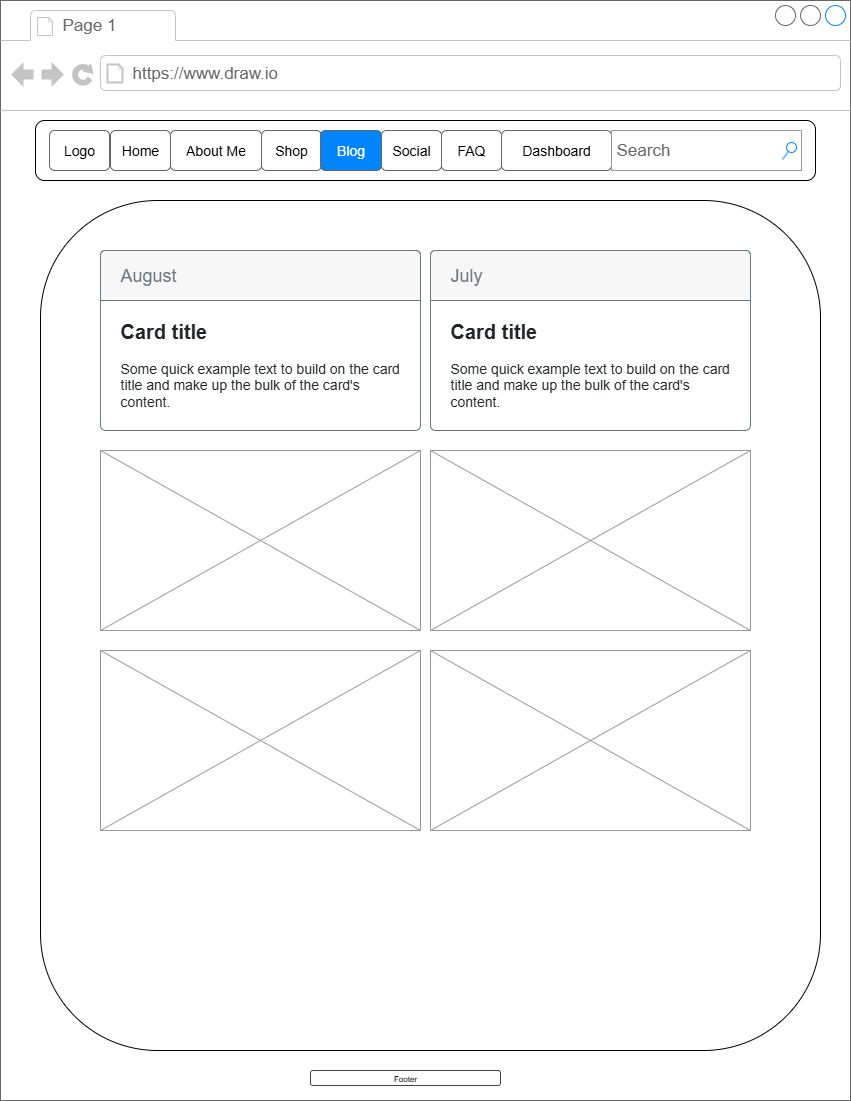

The diagram above was exported from draw.io. Its source (the exported page's mxGraphModel, read from the mxfile embedded in the PNG):
<mxGraphModel dx="1665" dy="751" grid="1" gridSize="10" guides="1" tooltips="1" connect="1" arrows="1" fold="1" page="1" pageScale="1" pageWidth="850" pageHeight="1100" math="0" shadow="0">
  <root>
    <mxCell id="0" />
    <mxCell id="1" parent="0" />
    <mxCell id="pzEOpjILeBI49Nu5JuvM-69" value="" style="strokeWidth=1;shadow=0;dashed=0;align=center;html=1;shape=mxgraph.mockup.containers.browserWindow;rSize=0;strokeColor=#666666;strokeColor2=#008cff;strokeColor3=#c4c4c4;mainText=,;recursiveResize=0;" parent="1" vertex="1">
      <mxGeometry width="850" height="1100" as="geometry" />
    </mxCell>
    <mxCell id="pzEOpjILeBI49Nu5JuvM-70" value="Page 1" style="strokeWidth=1;shadow=0;dashed=0;align=center;html=1;shape=mxgraph.mockup.containers.anchor;fontSize=17;fontColor=#666666;align=left;whiteSpace=wrap;" parent="pzEOpjILeBI49Nu5JuvM-69" vertex="1">
      <mxGeometry x="60" y="12" width="110" height="26" as="geometry" />
    </mxCell>
    <mxCell id="pzEOpjILeBI49Nu5JuvM-71" value="https://www.draw.io" style="strokeWidth=1;shadow=0;dashed=0;align=center;html=1;shape=mxgraph.mockup.containers.anchor;rSize=0;fontSize=17;fontColor=#666666;align=left;" parent="pzEOpjILeBI49Nu5JuvM-69" vertex="1">
      <mxGeometry x="130" y="60" width="250" height="26" as="geometry" />
    </mxCell>
    <mxCell id="pzEOpjILeBI49Nu5JuvM-38" value="" style="rounded=1;whiteSpace=wrap;html=1;" parent="pzEOpjILeBI49Nu5JuvM-69" vertex="1">
      <mxGeometry x="35" y="120" width="780" height="60" as="geometry" />
    </mxCell>
    <mxCell id="pzEOpjILeBI49Nu5JuvM-45" value="Logo" style="text;strokeColor=inherit;align=center;verticalAlign=middle;spacingLeft=10;spacingRight=10;overflow=hidden;points=[[0,0.5],[1,0.5]];portConstraint=eastwest;rotatable=0;whiteSpace=wrap;html=1;shape=mxgraph.bootstrap.rrect;rSize=5;fillColor=inherit;fontColor=inherit;fontSize=14;" parent="pzEOpjILeBI49Nu5JuvM-69" vertex="1">
      <mxGeometry x="49" y="130" width="60" height="40" as="geometry" />
    </mxCell>
    <mxCell id="pzEOpjILeBI49Nu5JuvM-58" value="Dashboard" style="text;strokeColor=inherit;align=center;verticalAlign=middle;spacingLeft=10;spacingRight=10;overflow=hidden;points=[[0,0.5],[1,0.5]];portConstraint=eastwest;rotatable=0;whiteSpace=wrap;html=1;shape=mxgraph.bootstrap.rrect;rSize=5;fillColor=inherit;fontColor=inherit;fontSize=14;" parent="pzEOpjILeBI49Nu5JuvM-69" vertex="1">
      <mxGeometry x="501" y="130" width="110" height="40" as="geometry" />
    </mxCell>
    <mxCell id="pzEOpjILeBI49Nu5JuvM-57" value="FAQ" style="text;strokeColor=inherit;align=center;verticalAlign=middle;spacingLeft=10;spacingRight=10;overflow=hidden;points=[[0,0.5],[1,0.5]];portConstraint=eastwest;rotatable=0;whiteSpace=wrap;html=1;shape=mxgraph.bootstrap.rrect;rSize=5;fillColor=inherit;fontColor=inherit;fontSize=14;" parent="pzEOpjILeBI49Nu5JuvM-69" vertex="1">
      <mxGeometry x="441" y="130" width="60" height="40" as="geometry" />
    </mxCell>
    <mxCell id="pzEOpjILeBI49Nu5JuvM-56" value="Socials" style="text;strokeColor=inherit;align=center;verticalAlign=middle;spacingLeft=10;spacingRight=10;overflow=hidden;points=[[0,0.5],[1,0.5]];portConstraint=eastwest;rotatable=0;whiteSpace=wrap;html=1;shape=mxgraph.bootstrap.rrect;rSize=5;fillColor=inherit;fontColor=inherit;fontSize=14;" parent="pzEOpjILeBI49Nu5JuvM-69" vertex="1">
      <mxGeometry x="381" y="130" width="60" height="40" as="geometry" />
    </mxCell>
    <mxCell id="pzEOpjILeBI49Nu5JuvM-55" value="Shop" style="text;strokeColor=inherit;align=center;verticalAlign=middle;spacingLeft=10;spacingRight=10;overflow=hidden;points=[[0,0.5],[1,0.5]];portConstraint=eastwest;rotatable=0;whiteSpace=wrap;html=1;shape=mxgraph.bootstrap.rrect;rSize=5;fillColor=inherit;fontColor=inherit;fontSize=14;" parent="pzEOpjILeBI49Nu5JuvM-69" vertex="1">
      <mxGeometry x="261" y="130" width="60" height="40" as="geometry" />
    </mxCell>
    <mxCell id="pzEOpjILeBI49Nu5JuvM-54" value="Home" style="text;strokeColor=inherit;align=center;verticalAlign=middle;spacingLeft=10;spacingRight=10;overflow=hidden;points=[[0,0.5],[1,0.5]];portConstraint=eastwest;rotatable=0;whiteSpace=wrap;html=1;shape=mxgraph.bootstrap.rrect;rSize=5;fillColor=inherit;fontColor=inherit;fontSize=14;" parent="pzEOpjILeBI49Nu5JuvM-69" vertex="1">
      <mxGeometry x="110" y="130" width="60" height="40" as="geometry" />
    </mxCell>
    <mxCell id="pzEOpjILeBI49Nu5JuvM-44" value="Blog" style="text;strokeColor=inherit;align=center;verticalAlign=middle;spacingLeft=10;spacingRight=10;overflow=hidden;points=[[0,0.5],[1,0.5]];portConstraint=eastwest;rotatable=0;whiteSpace=wrap;html=1;shape=mxgraph.bootstrap.rrect;rSize=5;fillColor=#0085FC;fontColor=#ffffff;fontSize=14;" parent="pzEOpjILeBI49Nu5JuvM-69" vertex="1">
      <mxGeometry x="320" y="130" width="61" height="40" as="geometry" />
    </mxCell>
    <mxCell id="pzEOpjILeBI49Nu5JuvM-46" value="About Me" style="text;strokeColor=inherit;align=center;verticalAlign=middle;spacingLeft=10;spacingRight=10;overflow=hidden;points=[[0,0.5],[1,0.5]];portConstraint=eastwest;rotatable=0;whiteSpace=wrap;html=1;shape=mxgraph.bootstrap.rrect;rSize=5;fillColor=inherit;fontColor=inherit;fontSize=14;" parent="pzEOpjILeBI49Nu5JuvM-69" vertex="1">
      <mxGeometry x="170" y="130" width="91" height="40" as="geometry" />
    </mxCell>
    <mxCell id="pzEOpjILeBI49Nu5JuvM-59" value="Search" style="strokeWidth=1;shadow=0;dashed=0;align=center;html=1;shape=mxgraph.mockup.forms.searchBox;strokeColor=#999999;mainText=;strokeColor2=#008cff;fontColor=#666666;fontSize=17;align=left;spacingLeft=3;whiteSpace=wrap;" parent="pzEOpjILeBI49Nu5JuvM-69" vertex="1">
      <mxGeometry x="611" y="130" width="190" height="40" as="geometry" />
    </mxCell>
    <mxCell id="pzEOpjILeBI49Nu5JuvM-60" style="edgeStyle=orthogonalEdgeStyle;rounded=0;orthogonalLoop=1;jettySize=auto;html=1;exitX=1;exitY=0.5;exitDx=0;exitDy=0;" parent="pzEOpjILeBI49Nu5JuvM-69" source="pzEOpjILeBI49Nu5JuvM-46" target="pzEOpjILeBI49Nu5JuvM-46" edge="1">
      <mxGeometry relative="1" as="geometry" />
    </mxCell>
    <mxCell id="pzEOpjILeBI49Nu5JuvM-52" value="Footer" style="strokeWidth=1;html=1;shadow=0;dashed=0;shape=mxgraph.ios.iTextInput;strokeColor=#444444;buttonText=;fontSize=8;whiteSpace=wrap;align=center;" parent="pzEOpjILeBI49Nu5JuvM-69" vertex="1">
      <mxGeometry x="310" y="1070" width="190" height="15" as="geometry" />
    </mxCell>
    <mxCell id="pzEOpjILeBI49Nu5JuvM-111" value="" style="rounded=1;whiteSpace=wrap;html=1;" parent="1" vertex="1">
      <mxGeometry x="40" y="200" width="780" height="850" as="geometry" />
    </mxCell>
    <mxCell id="pzEOpjILeBI49Nu5JuvM-113" value="&lt;b&gt;&lt;font style=&quot;font-size: 20px&quot;&gt;Card title&lt;/font&gt;&lt;/b&gt;&lt;br style=&quot;font-size: 14px&quot;&gt;&lt;br style=&quot;font-size: 14px&quot;&gt;Some quick example text to build on the card title and make up the bulk of the card's content." style="html=1;shadow=0;dashed=0;shape=mxgraph.bootstrap.rrect;rSize=5;strokeColor=#6C767D;html=1;whiteSpace=wrap;fillColor=#ffffff;fontColor=#212529;verticalAlign=bottom;align=left;spacing=20;spacingBottom=0;fontSize=14;" parent="1" vertex="1">
      <mxGeometry x="100" y="250" width="320" height="180" as="geometry" />
    </mxCell>
    <mxCell id="pzEOpjILeBI49Nu5JuvM-114" value="August" style="html=1;shadow=0;dashed=0;shape=mxgraph.bootstrap.topButton;rSize=5;perimeter=none;whiteSpace=wrap;fillColor=#F7F7F7;strokeColor=#6C767D;fontColor=#6C767D;resizeWidth=1;fontSize=18;align=left;spacing=20;" parent="pzEOpjILeBI49Nu5JuvM-113" vertex="1">
      <mxGeometry width="320" height="50" relative="1" as="geometry" />
    </mxCell>
    <mxCell id="pzEOpjILeBI49Nu5JuvM-119" value="&lt;b&gt;&lt;font style=&quot;font-size: 20px&quot;&gt;Card title&lt;/font&gt;&lt;/b&gt;&lt;br style=&quot;font-size: 14px&quot;&gt;&lt;br style=&quot;font-size: 14px&quot;&gt;Some quick example text to build on the card title and make up the bulk of the card's content." style="html=1;shadow=0;dashed=0;shape=mxgraph.bootstrap.rrect;rSize=5;strokeColor=#6C767D;html=1;whiteSpace=wrap;fillColor=#ffffff;fontColor=#212529;verticalAlign=bottom;align=left;spacing=20;spacingBottom=0;fontSize=14;" parent="1" vertex="1">
      <mxGeometry x="430" y="250" width="320" height="180" as="geometry" />
    </mxCell>
    <mxCell id="pzEOpjILeBI49Nu5JuvM-120" value="July" style="html=1;shadow=0;dashed=0;shape=mxgraph.bootstrap.topButton;rSize=5;perimeter=none;whiteSpace=wrap;fillColor=#F7F7F7;strokeColor=#6C767D;fontColor=#6C767D;resizeWidth=1;fontSize=18;align=left;spacing=20;" parent="pzEOpjILeBI49Nu5JuvM-119" vertex="1">
      <mxGeometry width="320" height="50" relative="1" as="geometry" />
    </mxCell>
    <mxCell id="pzEOpjILeBI49Nu5JuvM-125" value="" style="verticalLabelPosition=bottom;shadow=0;dashed=0;align=center;html=1;verticalAlign=top;strokeWidth=1;shape=mxgraph.mockup.graphics.simpleIcon;strokeColor=#999999;" parent="1" vertex="1">
      <mxGeometry x="100" y="450" width="320" height="180" as="geometry" />
    </mxCell>
    <mxCell id="pzEOpjILeBI49Nu5JuvM-126" value="" style="verticalLabelPosition=bottom;shadow=0;dashed=0;align=center;html=1;verticalAlign=top;strokeWidth=1;shape=mxgraph.mockup.graphics.simpleIcon;strokeColor=#999999;" parent="1" vertex="1">
      <mxGeometry x="430" y="450" width="320" height="180" as="geometry" />
    </mxCell>
    <mxCell id="pzEOpjILeBI49Nu5JuvM-127" value="" style="verticalLabelPosition=bottom;shadow=0;dashed=0;align=center;html=1;verticalAlign=top;strokeWidth=1;shape=mxgraph.mockup.graphics.simpleIcon;strokeColor=#999999;" parent="1" vertex="1">
      <mxGeometry x="100" y="650" width="320" height="180" as="geometry" />
    </mxCell>
    <mxCell id="pzEOpjILeBI49Nu5JuvM-128" value="" style="verticalLabelPosition=bottom;shadow=0;dashed=0;align=center;html=1;verticalAlign=top;strokeWidth=1;shape=mxgraph.mockup.graphics.simpleIcon;strokeColor=#999999;" parent="1" vertex="1">
      <mxGeometry x="430" y="650" width="320" height="180" as="geometry" />
    </mxCell>
  </root>
</mxGraphModel>